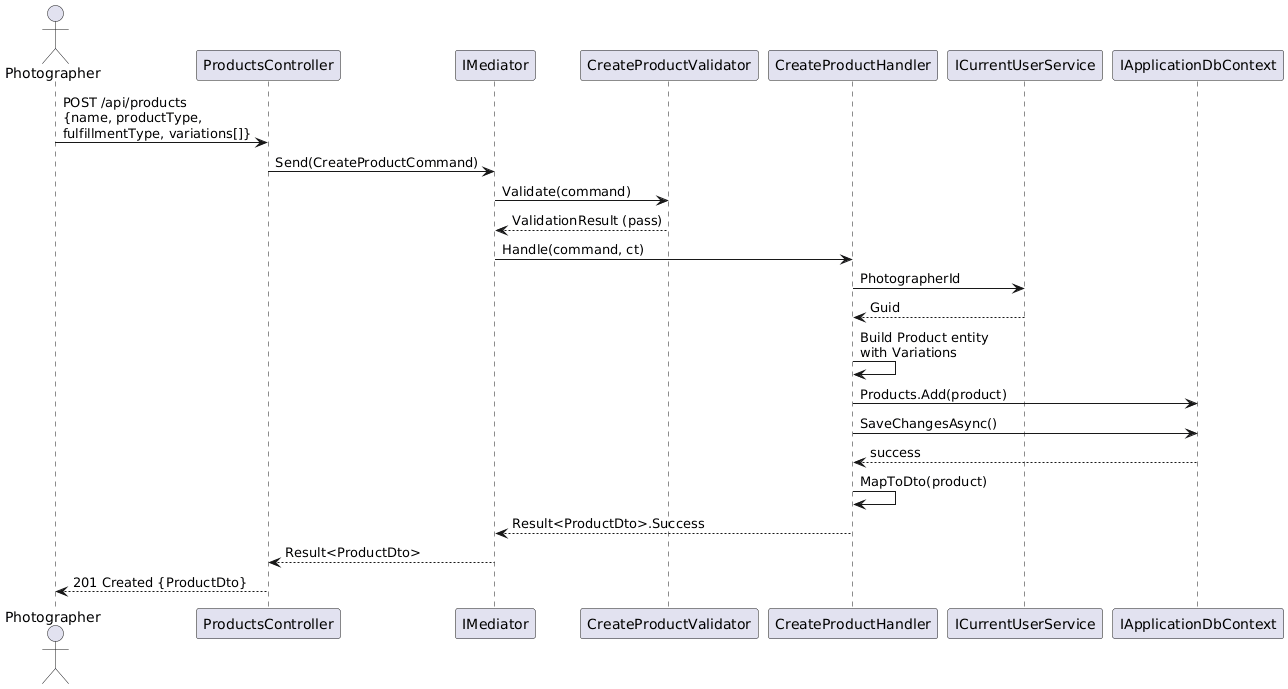

The diagram above was rendered by PlantUML. Its source (embedded in the PNG):
@startuml
skinparam maxMessageSize 200
actor Photographer
participant "ProductsController" as ctrl
participant "IMediator" as med
participant "CreateProductValidator" as val
participant "CreateProductHandler" as handler
participant "ICurrentUserService" as user
participant "IApplicationDbContext" as db

Photographer -> ctrl : POST /api/products\n{name, productType, fulfillmentType, variations[]}
ctrl -> med : Send(CreateProductCommand)
med -> val : Validate(command)
val --> med : ValidationResult (pass)
med -> handler : Handle(command, ct)
handler -> user : PhotographerId
user --> handler : Guid
handler -> handler : Build Product entity\nwith Variations
handler -> db : Products.Add(product)
handler -> db : SaveChangesAsync()
db --> handler : success
handler -> handler : MapToDto(product)
handler --> med : Result<ProductDto>.Success
med --> ctrl : Result<ProductDto>
ctrl --> Photographer : 201 Created {ProductDto}
@enduml